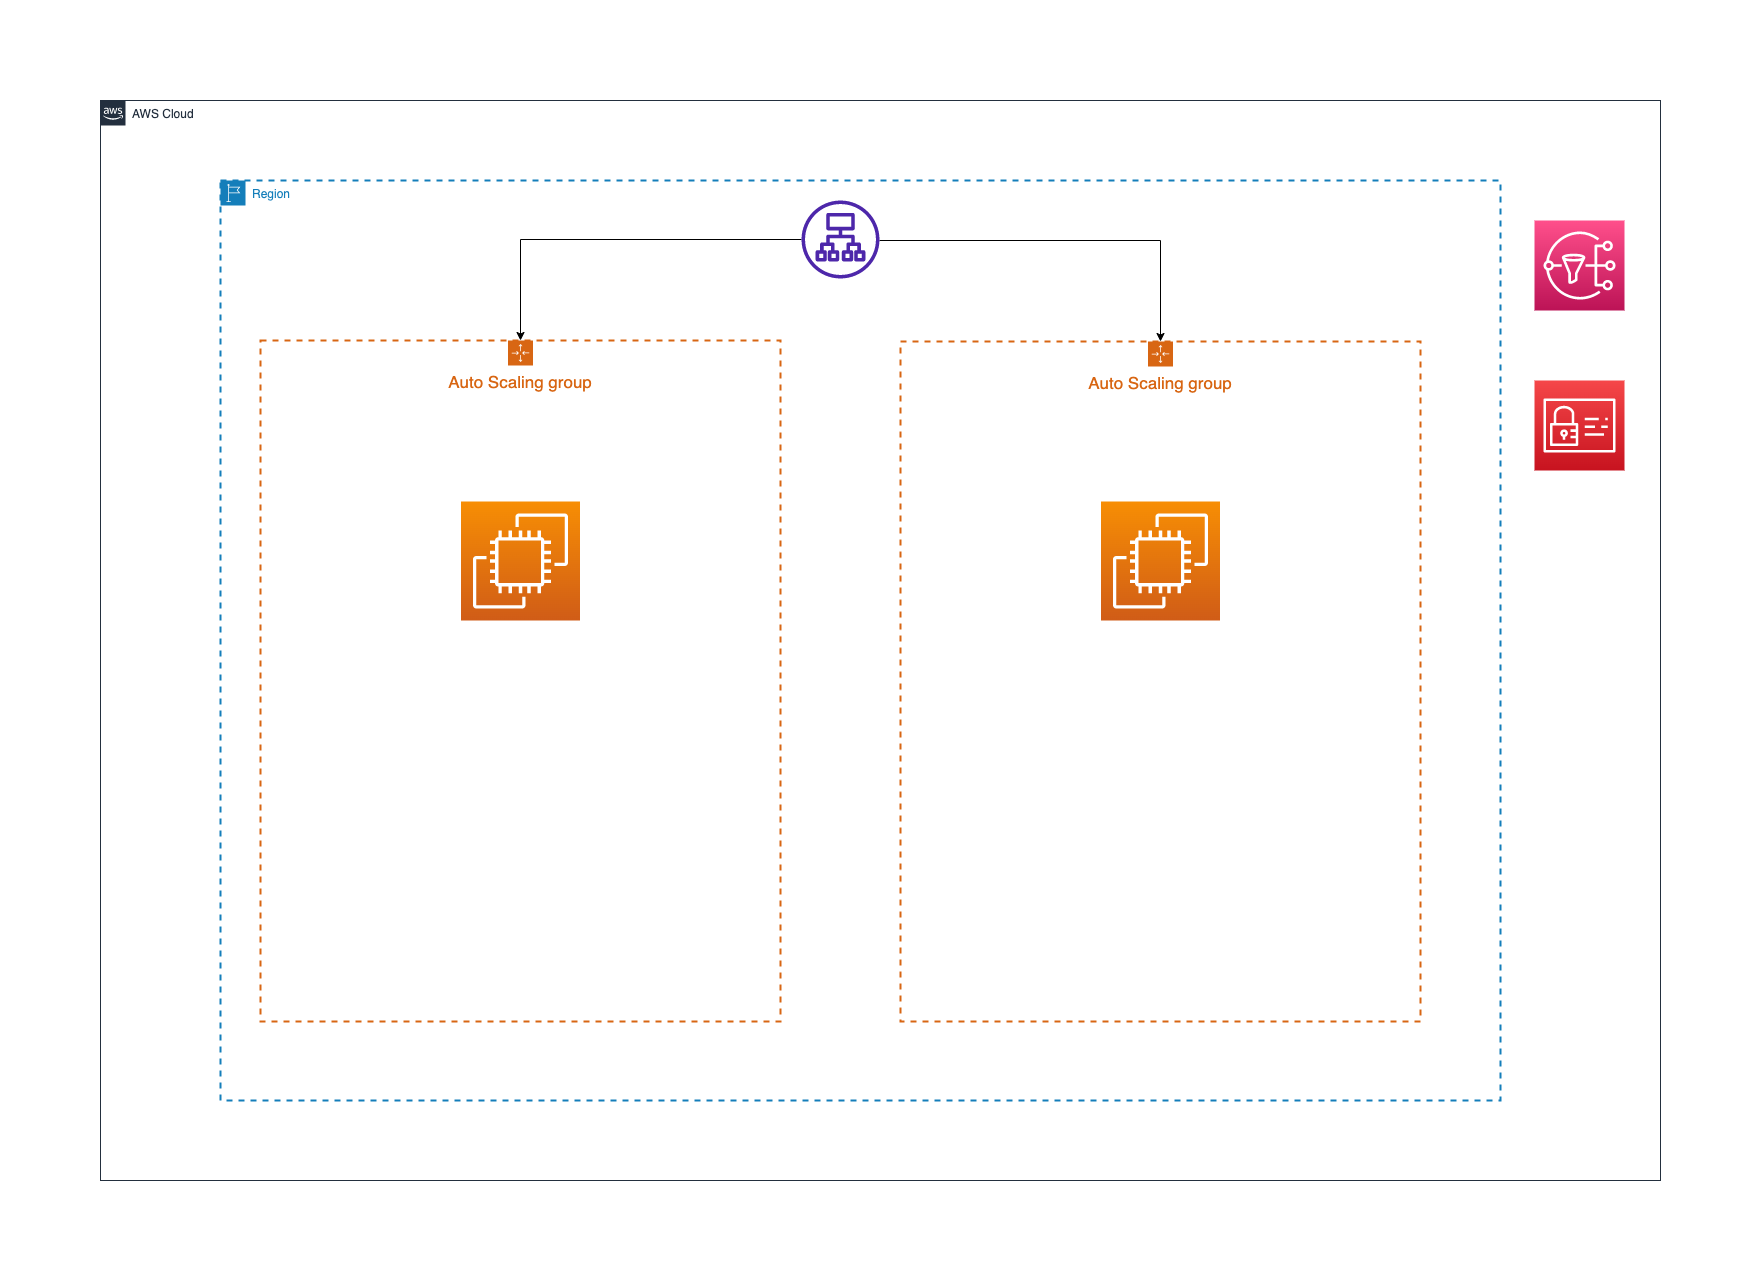

The diagram above was exported from draw.io. Its source (the exported page's mxGraphModel, read from the mxfile embedded in the PNG):
<mxGraphModel dx="1726" dy="1488" grid="1" gridSize="10" guides="1" tooltips="1" connect="1" arrows="1" fold="1" page="1" pageScale="1" pageWidth="1654" pageHeight="1169" math="0" shadow="0">
  <root>
    <mxCell id="0" />
    <mxCell id="1" parent="0" />
    <mxCell id="3AiGe1FCnSZFFO365iLZ-1" value="AWS Cloud" style="points=[[0,0],[0.25,0],[0.5,0],[0.75,0],[1,0],[1,0.25],[1,0.5],[1,0.75],[1,1],[0.75,1],[0.5,1],[0.25,1],[0,1],[0,0.75],[0,0.5],[0,0.25]];outlineConnect=0;gradientColor=none;html=1;whiteSpace=wrap;fontSize=12;fontStyle=0;container=1;pointerEvents=0;collapsible=0;recursiveResize=0;shape=mxgraph.aws4.group;grIcon=mxgraph.aws4.group_aws_cloud_alt;strokeColor=#232F3E;fillColor=none;verticalAlign=top;align=left;spacingLeft=30;fontColor=#232F3E;dashed=0;" vertex="1" parent="1">
      <mxGeometry x="40" y="40" width="1560" height="1080" as="geometry" />
    </mxCell>
    <mxCell id="3AiGe1FCnSZFFO365iLZ-3" value="Region" style="points=[[0,0],[0.25,0],[0.5,0],[0.75,0],[1,0],[1,0.25],[1,0.5],[1,0.75],[1,1],[0.75,1],[0.5,1],[0.25,1],[0,1],[0,0.75],[0,0.5],[0,0.25]];outlineConnect=0;gradientColor=none;html=1;whiteSpace=wrap;fontSize=12;fontStyle=0;container=1;pointerEvents=0;collapsible=0;recursiveResize=0;shape=mxgraph.aws4.group;grIcon=mxgraph.aws4.group_region;strokeColor=#147EBA;fillColor=none;verticalAlign=top;align=left;spacingLeft=30;fontColor=#147EBA;dashed=1;strokeWidth=2;" vertex="1" parent="3AiGe1FCnSZFFO365iLZ-1">
      <mxGeometry x="120" y="80" width="1280" height="920" as="geometry" />
    </mxCell>
    <mxCell id="3AiGe1FCnSZFFO365iLZ-4" value="&lt;font style=&quot;font-size: 17px&quot;&gt;Auto Scaling group&lt;/font&gt;" style="points=[[0,0],[0.25,0],[0.5,0],[0.75,0],[1,0],[1,0.25],[1,0.5],[1,0.75],[1,1],[0.75,1],[0.5,1],[0.25,1],[0,1],[0,0.75],[0,0.5],[0,0.25]];outlineConnect=0;gradientColor=none;html=1;whiteSpace=wrap;fontSize=12;fontStyle=0;container=1;pointerEvents=0;collapsible=0;recursiveResize=0;shape=mxgraph.aws4.groupCenter;grIcon=mxgraph.aws4.group_auto_scaling_group;grStroke=1;strokeColor=#D86613;fillColor=none;verticalAlign=top;align=center;fontColor=#D86613;dashed=1;spacingTop=25;strokeWidth=2;" vertex="1" parent="3AiGe1FCnSZFFO365iLZ-3">
      <mxGeometry x="40" y="160" width="520" height="681" as="geometry" />
    </mxCell>
    <mxCell id="3AiGe1FCnSZFFO365iLZ-7" value="" style="sketch=0;points=[[0,0,0],[0.25,0,0],[0.5,0,0],[0.75,0,0],[1,0,0],[0,1,0],[0.25,1,0],[0.5,1,0],[0.75,1,0],[1,1,0],[0,0.25,0],[0,0.5,0],[0,0.75,0],[1,0.25,0],[1,0.5,0],[1,0.75,0]];outlineConnect=0;fontColor=#232F3E;gradientColor=#F78E04;gradientDirection=north;fillColor=#D05C17;strokeColor=#ffffff;dashed=0;verticalLabelPosition=bottom;verticalAlign=top;align=center;html=1;fontSize=12;fontStyle=0;aspect=fixed;shape=mxgraph.aws4.resourceIcon;resIcon=mxgraph.aws4.ec2;" vertex="1" parent="3AiGe1FCnSZFFO365iLZ-4">
      <mxGeometry x="200.5" y="161" width="119" height="119" as="geometry" />
    </mxCell>
    <mxCell id="3AiGe1FCnSZFFO365iLZ-6" value="&lt;font style=&quot;font-size: 17px&quot;&gt;Auto Scaling group&lt;/font&gt;" style="points=[[0,0],[0.25,0],[0.5,0],[0.75,0],[1,0],[1,0.25],[1,0.5],[1,0.75],[1,1],[0.75,1],[0.5,1],[0.25,1],[0,1],[0,0.75],[0,0.5],[0,0.25]];outlineConnect=0;gradientColor=none;html=1;whiteSpace=wrap;fontSize=12;fontStyle=0;container=1;pointerEvents=0;collapsible=0;recursiveResize=0;shape=mxgraph.aws4.groupCenter;grIcon=mxgraph.aws4.group_auto_scaling_group;grStroke=1;strokeColor=#D86613;fillColor=none;verticalAlign=top;align=center;fontColor=#D86613;dashed=1;spacingTop=25;strokeWidth=2;" vertex="1" parent="3AiGe1FCnSZFFO365iLZ-3">
      <mxGeometry x="680" y="161" width="520" height="680" as="geometry" />
    </mxCell>
    <mxCell id="3AiGe1FCnSZFFO365iLZ-12" value="" style="sketch=0;points=[[0,0,0],[0.25,0,0],[0.5,0,0],[0.75,0,0],[1,0,0],[0,1,0],[0.25,1,0],[0.5,1,0],[0.75,1,0],[1,1,0],[0,0.25,0],[0,0.5,0],[0,0.75,0],[1,0.25,0],[1,0.5,0],[1,0.75,0]];outlineConnect=0;fontColor=#232F3E;gradientColor=#F78E04;gradientDirection=north;fillColor=#D05C17;strokeColor=#ffffff;dashed=0;verticalLabelPosition=bottom;verticalAlign=top;align=center;html=1;fontSize=12;fontStyle=0;aspect=fixed;shape=mxgraph.aws4.resourceIcon;resIcon=mxgraph.aws4.ec2;" vertex="1" parent="3AiGe1FCnSZFFO365iLZ-6">
      <mxGeometry x="200.5" y="160" width="119" height="119" as="geometry" />
    </mxCell>
    <mxCell id="3AiGe1FCnSZFFO365iLZ-10" style="edgeStyle=orthogonalEdgeStyle;rounded=0;orthogonalLoop=1;jettySize=auto;html=1;" edge="1" parent="3AiGe1FCnSZFFO365iLZ-3" source="3AiGe1FCnSZFFO365iLZ-9" target="3AiGe1FCnSZFFO365iLZ-4">
      <mxGeometry relative="1" as="geometry" />
    </mxCell>
    <mxCell id="3AiGe1FCnSZFFO365iLZ-13" style="edgeStyle=orthogonalEdgeStyle;rounded=0;orthogonalLoop=1;jettySize=auto;html=1;entryX=0.5;entryY=0;entryDx=0;entryDy=0;" edge="1" parent="3AiGe1FCnSZFFO365iLZ-3" source="3AiGe1FCnSZFFO365iLZ-9" target="3AiGe1FCnSZFFO365iLZ-6">
      <mxGeometry relative="1" as="geometry">
        <Array as="points">
          <mxPoint x="940" y="60" />
        </Array>
      </mxGeometry>
    </mxCell>
    <mxCell id="3AiGe1FCnSZFFO365iLZ-9" value="" style="sketch=0;outlineConnect=0;fontColor=#232F3E;gradientColor=none;fillColor=#4D27AA;strokeColor=none;dashed=0;verticalLabelPosition=bottom;verticalAlign=top;align=center;html=1;fontSize=12;fontStyle=0;aspect=fixed;pointerEvents=1;shape=mxgraph.aws4.application_load_balancer;" vertex="1" parent="3AiGe1FCnSZFFO365iLZ-3">
      <mxGeometry x="581" y="20" width="78" height="78" as="geometry" />
    </mxCell>
    <mxCell id="3AiGe1FCnSZFFO365iLZ-14" value="" style="sketch=0;points=[[0,0,0],[0.25,0,0],[0.5,0,0],[0.75,0,0],[1,0,0],[0,1,0],[0.25,1,0],[0.5,1,0],[0.75,1,0],[1,1,0],[0,0.25,0],[0,0.5,0],[0,0.75,0],[1,0.25,0],[1,0.5,0],[1,0.75,0]];outlineConnect=0;fontColor=#232F3E;gradientColor=#FF4F8B;gradientDirection=north;fillColor=#BC1356;strokeColor=#ffffff;dashed=0;verticalLabelPosition=bottom;verticalAlign=top;align=center;html=1;fontSize=12;fontStyle=0;aspect=fixed;shape=mxgraph.aws4.resourceIcon;resIcon=mxgraph.aws4.sns;" vertex="1" parent="3AiGe1FCnSZFFO365iLZ-1">
      <mxGeometry x="1434" y="120" width="90" height="90" as="geometry" />
    </mxCell>
    <mxCell id="3AiGe1FCnSZFFO365iLZ-17" value="" style="sketch=0;points=[[0,0,0],[0.25,0,0],[0.5,0,0],[0.75,0,0],[1,0,0],[0,1,0],[0.25,1,0],[0.5,1,0],[0.75,1,0],[1,1,0],[0,0.25,0],[0,0.5,0],[0,0.75,0],[1,0.25,0],[1,0.5,0],[1,0.75,0]];outlineConnect=0;fontColor=#232F3E;gradientColor=#F54749;gradientDirection=north;fillColor=#C7131F;strokeColor=#ffffff;dashed=0;verticalLabelPosition=bottom;verticalAlign=top;align=center;html=1;fontSize=12;fontStyle=0;aspect=fixed;shape=mxgraph.aws4.resourceIcon;resIcon=mxgraph.aws4.identity_and_access_management;" vertex="1" parent="3AiGe1FCnSZFFO365iLZ-1">
      <mxGeometry x="1434" y="280" width="90" height="90" as="geometry" />
    </mxCell>
  </root>
</mxGraphModel>